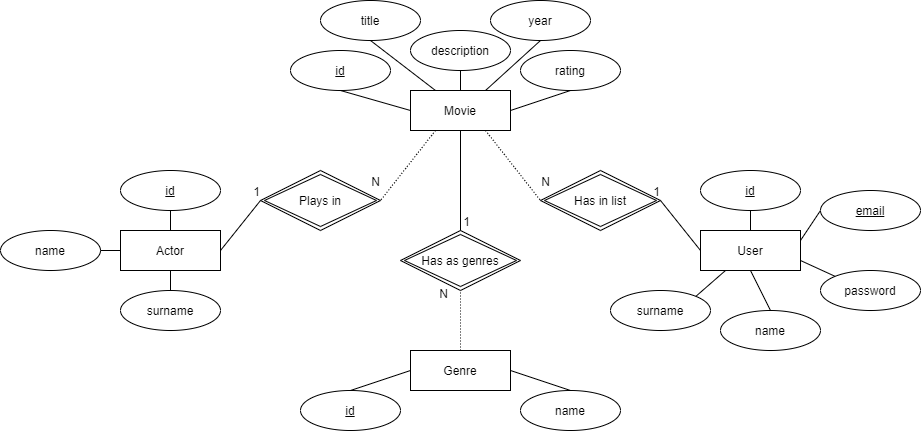

The diagram above was exported from draw.io. Its source (the exported page's mxGraphModel, read from the mxfile embedded in the PNG):
<mxGraphModel dx="868" dy="450" grid="1" gridSize="10" guides="1" tooltips="1" connect="1" arrows="1" fold="1" page="1" pageScale="1" pageWidth="827" pageHeight="1169" math="0" shadow="0">
  <root>
    <mxCell id="0" />
    <mxCell id="1" parent="0" />
    <mxCell id="BiNsZoLVSyTARdsbGJ01-1" value="Plays in" style="shape=rhombus;double=1;perimeter=rhombusPerimeter;whiteSpace=wrap;html=1;align=center;" parent="1" vertex="1">
      <mxGeometry x="360" y="180" width="120" height="60" as="geometry" />
    </mxCell>
    <mxCell id="BiNsZoLVSyTARdsbGJ01-3" value="id" style="ellipse;whiteSpace=wrap;html=1;align=center;fontStyle=4;" parent="1" vertex="1">
      <mxGeometry x="220" y="180" width="100" height="40" as="geometry" />
    </mxCell>
    <mxCell id="BiNsZoLVSyTARdsbGJ01-4" value="name" style="ellipse;whiteSpace=wrap;html=1;align=center;" parent="1" vertex="1">
      <mxGeometry x="100" y="240" width="100" height="40" as="geometry" />
    </mxCell>
    <mxCell id="BiNsZoLVSyTARdsbGJ01-8" value="Actor" style="whiteSpace=wrap;html=1;align=center;" parent="1" vertex="1">
      <mxGeometry x="220" y="240" width="100" height="40" as="geometry" />
    </mxCell>
    <mxCell id="BiNsZoLVSyTARdsbGJ01-9" value="Has in list" style="shape=rhombus;double=1;perimeter=rhombusPerimeter;whiteSpace=wrap;html=1;align=center;" parent="1" vertex="1">
      <mxGeometry x="640" y="180" width="120" height="60" as="geometry" />
    </mxCell>
    <mxCell id="BiNsZoLVSyTARdsbGJ01-10" value="surname" style="ellipse;whiteSpace=wrap;html=1;align=center;" parent="1" vertex="1">
      <mxGeometry x="220" y="300" width="100" height="40" as="geometry" />
    </mxCell>
    <mxCell id="BiNsZoLVSyTARdsbGJ01-13" value="" style="endArrow=none;html=1;rounded=0;exitX=0.5;exitY=1;exitDx=0;exitDy=0;entryX=0.5;entryY=0;entryDx=0;entryDy=0;" parent="1" source="BiNsZoLVSyTARdsbGJ01-3" target="BiNsZoLVSyTARdsbGJ01-8" edge="1">
      <mxGeometry relative="1" as="geometry">
        <mxPoint x="330" y="230" as="sourcePoint" />
        <mxPoint x="490" y="230" as="targetPoint" />
      </mxGeometry>
    </mxCell>
    <mxCell id="BiNsZoLVSyTARdsbGJ01-15" value="" style="endArrow=none;html=1;rounded=0;exitX=1;exitY=0.5;exitDx=0;exitDy=0;entryX=0;entryY=0.5;entryDx=0;entryDy=0;" parent="1" source="BiNsZoLVSyTARdsbGJ01-4" edge="1" target="BiNsZoLVSyTARdsbGJ01-8">
      <mxGeometry relative="1" as="geometry">
        <mxPoint x="330" y="230" as="sourcePoint" />
        <mxPoint x="280" y="300" as="targetPoint" />
      </mxGeometry>
    </mxCell>
    <mxCell id="BiNsZoLVSyTARdsbGJ01-16" value="" style="endArrow=none;html=1;rounded=0;entryX=0.5;entryY=1;entryDx=0;entryDy=0;exitX=0.5;exitY=0;exitDx=0;exitDy=0;" parent="1" target="BiNsZoLVSyTARdsbGJ01-8" edge="1" source="BiNsZoLVSyTARdsbGJ01-10">
      <mxGeometry relative="1" as="geometry">
        <mxPoint x="320" y="350" as="sourcePoint" />
        <mxPoint x="490" y="230" as="targetPoint" />
      </mxGeometry>
    </mxCell>
    <mxCell id="BiNsZoLVSyTARdsbGJ01-26" value="id" style="ellipse;whiteSpace=wrap;html=1;align=center;fontStyle=4;" parent="1" vertex="1">
      <mxGeometry x="390" y="60" width="100" height="40" as="geometry" />
    </mxCell>
    <mxCell id="BiNsZoLVSyTARdsbGJ01-27" value="title" style="ellipse;whiteSpace=wrap;html=1;align=center;" parent="1" vertex="1">
      <mxGeometry x="420" y="10" width="100" height="40" as="geometry" />
    </mxCell>
    <mxCell id="BiNsZoLVSyTARdsbGJ01-28" value="Movie" style="whiteSpace=wrap;html=1;align=center;" parent="1" vertex="1">
      <mxGeometry x="510" y="100" width="100" height="40" as="geometry" />
    </mxCell>
    <mxCell id="BiNsZoLVSyTARdsbGJ01-29" value="year" style="ellipse;whiteSpace=wrap;html=1;align=center;" parent="1" vertex="1">
      <mxGeometry x="590" y="10" width="100" height="40" as="geometry" />
    </mxCell>
    <mxCell id="BiNsZoLVSyTARdsbGJ01-30" value="rating" style="ellipse;whiteSpace=wrap;html=1;align=center;" parent="1" vertex="1">
      <mxGeometry x="620" y="60" width="100" height="40" as="geometry" />
    </mxCell>
    <mxCell id="BiNsZoLVSyTARdsbGJ01-31" value="" style="endArrow=none;html=1;rounded=0;exitX=0.5;exitY=1;exitDx=0;exitDy=0;entryX=0;entryY=0.5;entryDx=0;entryDy=0;" parent="1" source="BiNsZoLVSyTARdsbGJ01-26" target="BiNsZoLVSyTARdsbGJ01-28" edge="1">
      <mxGeometry relative="1" as="geometry">
        <mxPoint x="700" y="230" as="sourcePoint" />
        <mxPoint x="860" y="230" as="targetPoint" />
      </mxGeometry>
    </mxCell>
    <mxCell id="BiNsZoLVSyTARdsbGJ01-32" value="" style="endArrow=none;html=1;rounded=0;exitX=1;exitY=0.5;exitDx=0;exitDy=0;entryX=0.5;entryY=1;entryDx=0;entryDy=0;" parent="1" source="BiNsZoLVSyTARdsbGJ01-28" target="BiNsZoLVSyTARdsbGJ01-30" edge="1">
      <mxGeometry relative="1" as="geometry">
        <mxPoint x="635" y="150" as="sourcePoint" />
        <mxPoint x="705" y="170" as="targetPoint" />
      </mxGeometry>
    </mxCell>
    <mxCell id="BiNsZoLVSyTARdsbGJ01-33" value="" style="endArrow=none;html=1;rounded=0;exitX=0.5;exitY=1;exitDx=0;exitDy=0;entryX=0.25;entryY=0;entryDx=0;entryDy=0;" parent="1" source="BiNsZoLVSyTARdsbGJ01-27" target="BiNsZoLVSyTARdsbGJ01-28" edge="1">
      <mxGeometry relative="1" as="geometry">
        <mxPoint x="700" y="230" as="sourcePoint" />
        <mxPoint x="860" y="230" as="targetPoint" />
      </mxGeometry>
    </mxCell>
    <mxCell id="BiNsZoLVSyTARdsbGJ01-34" value="" style="endArrow=none;html=1;rounded=0;exitX=0.5;exitY=1;exitDx=0;exitDy=0;entryX=0.75;entryY=0;entryDx=0;entryDy=0;" parent="1" source="BiNsZoLVSyTARdsbGJ01-29" target="BiNsZoLVSyTARdsbGJ01-28" edge="1">
      <mxGeometry relative="1" as="geometry">
        <mxPoint x="700" y="230" as="sourcePoint" />
        <mxPoint x="860" y="230" as="targetPoint" />
      </mxGeometry>
    </mxCell>
    <mxCell id="BiNsZoLVSyTARdsbGJ01-44" value="description" style="ellipse;whiteSpace=wrap;html=1;align=center;" parent="1" vertex="1">
      <mxGeometry x="510" y="40" width="100" height="40" as="geometry" />
    </mxCell>
    <mxCell id="BiNsZoLVSyTARdsbGJ01-45" value="" style="endArrow=none;html=1;rounded=0;exitX=0.5;exitY=0;exitDx=0;exitDy=0;entryX=0.5;entryY=1;entryDx=0;entryDy=0;" parent="1" source="BiNsZoLVSyTARdsbGJ01-28" target="BiNsZoLVSyTARdsbGJ01-44" edge="1">
      <mxGeometry relative="1" as="geometry">
        <mxPoint x="480" y="60" as="sourcePoint" />
        <mxPoint x="545" y="110" as="targetPoint" />
      </mxGeometry>
    </mxCell>
    <mxCell id="BiNsZoLVSyTARdsbGJ01-46" value="id" style="ellipse;whiteSpace=wrap;html=1;align=center;fontStyle=4;" parent="1" vertex="1">
      <mxGeometry x="800" y="180" width="100" height="40" as="geometry" />
    </mxCell>
    <mxCell id="BiNsZoLVSyTARdsbGJ01-48" value="User" style="whiteSpace=wrap;html=1;align=center;" parent="1" vertex="1">
      <mxGeometry x="800" y="240" width="100" height="40" as="geometry" />
    </mxCell>
    <mxCell id="BiNsZoLVSyTARdsbGJ01-49" value="name" style="ellipse;whiteSpace=wrap;html=1;align=center;" parent="1" vertex="1">
      <mxGeometry x="820" y="320" width="100" height="40" as="geometry" />
    </mxCell>
    <mxCell id="BiNsZoLVSyTARdsbGJ01-50" value="surname" style="ellipse;whiteSpace=wrap;html=1;align=center;" parent="1" vertex="1">
      <mxGeometry x="710" y="300" width="100" height="40" as="geometry" />
    </mxCell>
    <mxCell id="BiNsZoLVSyTARdsbGJ01-51" value="" style="endArrow=none;html=1;rounded=0;exitX=0.5;exitY=1;exitDx=0;exitDy=0;entryX=0.5;entryY=0;entryDx=0;entryDy=0;" parent="1" source="BiNsZoLVSyTARdsbGJ01-46" target="BiNsZoLVSyTARdsbGJ01-48" edge="1">
      <mxGeometry relative="1" as="geometry">
        <mxPoint x="1130" y="190" as="sourcePoint" />
        <mxPoint x="880" y="90" as="targetPoint" />
      </mxGeometry>
    </mxCell>
    <mxCell id="BiNsZoLVSyTARdsbGJ01-52" value="" style="endArrow=none;html=1;rounded=0;entryX=1;entryY=0;entryDx=0;entryDy=0;exitX=0.25;exitY=1;exitDx=0;exitDy=0;" parent="1" source="BiNsZoLVSyTARdsbGJ01-48" target="BiNsZoLVSyTARdsbGJ01-50" edge="1">
      <mxGeometry relative="1" as="geometry">
        <mxPoint x="1060" y="90" as="sourcePoint" />
        <mxPoint x="1135" y="130" as="targetPoint" />
      </mxGeometry>
    </mxCell>
    <mxCell id="BiNsZoLVSyTARdsbGJ01-53" value="" style="endArrow=none;html=1;rounded=0;exitX=0;exitY=0.5;exitDx=0;exitDy=0;entryX=1;entryY=0.25;entryDx=0;entryDy=0;" parent="1" source="BiNsZoLVSyTARdsbGJ01-57" target="BiNsZoLVSyTARdsbGJ01-48" edge="1">
      <mxGeometry relative="1" as="geometry">
        <mxPoint x="900" y="10" as="sourcePoint" />
        <mxPoint x="940" y="50" as="targetPoint" />
      </mxGeometry>
    </mxCell>
    <mxCell id="BiNsZoLVSyTARdsbGJ01-54" value="" style="endArrow=none;html=1;rounded=0;exitX=0.5;exitY=0;exitDx=0;exitDy=0;entryX=0.5;entryY=1;entryDx=0;entryDy=0;" parent="1" source="BiNsZoLVSyTARdsbGJ01-49" target="BiNsZoLVSyTARdsbGJ01-48" edge="1">
      <mxGeometry relative="1" as="geometry">
        <mxPoint x="1130" y="190" as="sourcePoint" />
        <mxPoint x="1010" y="50" as="targetPoint" />
      </mxGeometry>
    </mxCell>
    <mxCell id="BiNsZoLVSyTARdsbGJ01-55" value="password" style="ellipse;whiteSpace=wrap;html=1;align=center;" parent="1" vertex="1">
      <mxGeometry x="920" y="280" width="100" height="40" as="geometry" />
    </mxCell>
    <mxCell id="BiNsZoLVSyTARdsbGJ01-56" value="" style="endArrow=none;html=1;rounded=0;entryX=0;entryY=0;entryDx=0;entryDy=0;exitX=1;exitY=0.75;exitDx=0;exitDy=0;" parent="1" source="BiNsZoLVSyTARdsbGJ01-48" target="BiNsZoLVSyTARdsbGJ01-55" edge="1">
      <mxGeometry relative="1" as="geometry">
        <mxPoint x="970" y="50" as="sourcePoint" />
        <mxPoint x="975" y="70" as="targetPoint" />
      </mxGeometry>
    </mxCell>
    <mxCell id="BiNsZoLVSyTARdsbGJ01-57" value="email" style="ellipse;whiteSpace=wrap;html=1;align=center;fontStyle=4;" parent="1" vertex="1">
      <mxGeometry x="920" y="200" width="100" height="40" as="geometry" />
    </mxCell>
    <mxCell id="BiNsZoLVSyTARdsbGJ01-58" value="" style="endArrow=none;html=1;rounded=0;dashed=1;dashPattern=1 2;exitX=0.25;exitY=1;exitDx=0;exitDy=0;entryX=1;entryY=0.5;entryDx=0;entryDy=0;" parent="1" source="BiNsZoLVSyTARdsbGJ01-28" target="BiNsZoLVSyTARdsbGJ01-1" edge="1">
      <mxGeometry relative="1" as="geometry">
        <mxPoint x="370" y="230" as="sourcePoint" />
        <mxPoint x="470" y="150" as="targetPoint" />
      </mxGeometry>
    </mxCell>
    <mxCell id="BiNsZoLVSyTARdsbGJ01-59" value="N" style="resizable=0;html=1;align=right;verticalAlign=bottom;" parent="BiNsZoLVSyTARdsbGJ01-58" connectable="0" vertex="1">
      <mxGeometry x="1" relative="1" as="geometry">
        <mxPoint x="-0.12" y="-9.82" as="offset" />
      </mxGeometry>
    </mxCell>
    <mxCell id="BiNsZoLVSyTARdsbGJ01-60" value="" style="endArrow=none;html=1;rounded=0;exitX=1;exitY=0.5;exitDx=0;exitDy=0;entryX=0;entryY=0.5;entryDx=0;entryDy=0;" parent="1" source="BiNsZoLVSyTARdsbGJ01-8" target="BiNsZoLVSyTARdsbGJ01-1" edge="1">
      <mxGeometry relative="1" as="geometry">
        <mxPoint x="370" y="230" as="sourcePoint" />
        <mxPoint x="300" y="170" as="targetPoint" />
      </mxGeometry>
    </mxCell>
    <mxCell id="BiNsZoLVSyTARdsbGJ01-61" value="1" style="resizable=0;html=1;align=right;verticalAlign=bottom;" parent="BiNsZoLVSyTARdsbGJ01-60" connectable="0" vertex="1">
      <mxGeometry x="1" relative="1" as="geometry" />
    </mxCell>
    <mxCell id="BiNsZoLVSyTARdsbGJ01-62" value="" style="endArrow=none;html=1;rounded=0;dashed=1;dashPattern=1 2;exitX=0.75;exitY=1;exitDx=0;exitDy=0;entryX=0;entryY=0.5;entryDx=0;entryDy=0;" parent="1" source="BiNsZoLVSyTARdsbGJ01-28" target="BiNsZoLVSyTARdsbGJ01-9" edge="1">
      <mxGeometry relative="1" as="geometry">
        <mxPoint x="560" y="150" as="sourcePoint" />
        <mxPoint x="430" y="180" as="targetPoint" />
      </mxGeometry>
    </mxCell>
    <mxCell id="BiNsZoLVSyTARdsbGJ01-63" value="N" style="resizable=0;html=1;align=right;verticalAlign=bottom;" parent="BiNsZoLVSyTARdsbGJ01-62" connectable="0" vertex="1">
      <mxGeometry x="1" relative="1" as="geometry">
        <mxPoint x="9.68" y="-10.35" as="offset" />
      </mxGeometry>
    </mxCell>
    <mxCell id="BiNsZoLVSyTARdsbGJ01-64" value="" style="endArrow=none;html=1;rounded=0;entryX=1;entryY=0.5;entryDx=0;entryDy=0;exitX=0;exitY=0.5;exitDx=0;exitDy=0;" parent="1" source="BiNsZoLVSyTARdsbGJ01-48" target="BiNsZoLVSyTARdsbGJ01-9" edge="1">
      <mxGeometry relative="1" as="geometry">
        <mxPoint x="760" y="210" as="sourcePoint" />
        <mxPoint x="820" y="270" as="targetPoint" />
      </mxGeometry>
    </mxCell>
    <mxCell id="BiNsZoLVSyTARdsbGJ01-65" value="1" style="resizable=0;html=1;align=right;verticalAlign=bottom;" parent="BiNsZoLVSyTARdsbGJ01-64" connectable="0" vertex="1">
      <mxGeometry x="1" relative="1" as="geometry" />
    </mxCell>
    <mxCell id="Cc8DXPXmPoYoZOLOXt2i-1" value="Has as genres" style="shape=rhombus;double=1;perimeter=rhombusPerimeter;whiteSpace=wrap;html=1;align=center;" vertex="1" parent="1">
      <mxGeometry x="499.99999999999994" y="240" width="120" height="60" as="geometry" />
    </mxCell>
    <mxCell id="Cc8DXPXmPoYoZOLOXt2i-6" value="" style="endArrow=none;html=1;rounded=0;entryX=0.5;entryY=0;entryDx=0;entryDy=0;exitX=0.5;exitY=1;exitDx=0;exitDy=0;" edge="1" parent="1" source="BiNsZoLVSyTARdsbGJ01-28" target="Cc8DXPXmPoYoZOLOXt2i-1">
      <mxGeometry relative="1" as="geometry">
        <mxPoint x="780" y="290" as="sourcePoint" />
        <mxPoint x="730" y="210" as="targetPoint" />
      </mxGeometry>
    </mxCell>
    <mxCell id="Cc8DXPXmPoYoZOLOXt2i-7" value="1" style="resizable=0;html=1;align=right;verticalAlign=bottom;" connectable="0" vertex="1" parent="Cc8DXPXmPoYoZOLOXt2i-6">
      <mxGeometry x="1" relative="1" as="geometry">
        <mxPoint x="10.09" as="offset" />
      </mxGeometry>
    </mxCell>
    <mxCell id="Cc8DXPXmPoYoZOLOXt2i-8" value="" style="endArrow=none;html=1;rounded=0;dashed=1;dashPattern=1 2;exitX=0.5;exitY=0;exitDx=0;exitDy=0;" edge="1" parent="1" source="Cc8DXPXmPoYoZOLOXt2i-11" target="Cc8DXPXmPoYoZOLOXt2i-1">
      <mxGeometry relative="1" as="geometry">
        <mxPoint x="560" y="340" as="sourcePoint" />
        <mxPoint x="610" y="210" as="targetPoint" />
      </mxGeometry>
    </mxCell>
    <mxCell id="Cc8DXPXmPoYoZOLOXt2i-9" value="N" style="resizable=0;html=1;align=right;verticalAlign=bottom;" connectable="0" vertex="1" parent="Cc8DXPXmPoYoZOLOXt2i-8">
      <mxGeometry x="1" relative="1" as="geometry">
        <mxPoint x="-12.29" y="11.68" as="offset" />
      </mxGeometry>
    </mxCell>
    <mxCell id="Cc8DXPXmPoYoZOLOXt2i-10" value="id" style="ellipse;whiteSpace=wrap;html=1;align=center;fontStyle=4;" vertex="1" parent="1">
      <mxGeometry x="400" y="400" width="100" height="40" as="geometry" />
    </mxCell>
    <mxCell id="Cc8DXPXmPoYoZOLOXt2i-11" value="Genre" style="whiteSpace=wrap;html=1;align=center;" vertex="1" parent="1">
      <mxGeometry x="510" y="360" width="100" height="40" as="geometry" />
    </mxCell>
    <mxCell id="Cc8DXPXmPoYoZOLOXt2i-12" value="name" style="ellipse;whiteSpace=wrap;html=1;align=center;" vertex="1" parent="1">
      <mxGeometry x="620" y="400" width="100" height="40" as="geometry" />
    </mxCell>
    <mxCell id="Cc8DXPXmPoYoZOLOXt2i-13" value="" style="endArrow=none;html=1;rounded=0;entryX=1;entryY=0.5;entryDx=0;entryDy=0;exitX=0.5;exitY=0;exitDx=0;exitDy=0;" edge="1" parent="1" source="Cc8DXPXmPoYoZOLOXt2i-12" target="Cc8DXPXmPoYoZOLOXt2i-11">
      <mxGeometry relative="1" as="geometry">
        <mxPoint x="835" y="290" as="sourcePoint" />
        <mxPoint x="805.3553390593274" y="315.85786437626905" as="targetPoint" />
      </mxGeometry>
    </mxCell>
    <mxCell id="Cc8DXPXmPoYoZOLOXt2i-14" value="" style="endArrow=none;html=1;rounded=0;entryX=0;entryY=0.5;entryDx=0;entryDy=0;exitX=0.5;exitY=0;exitDx=0;exitDy=0;" edge="1" parent="1" source="Cc8DXPXmPoYoZOLOXt2i-10" target="Cc8DXPXmPoYoZOLOXt2i-11">
      <mxGeometry relative="1" as="geometry">
        <mxPoint x="570" y="450" as="sourcePoint" />
        <mxPoint x="620" y="390" as="targetPoint" />
      </mxGeometry>
    </mxCell>
  </root>
</mxGraphModel>